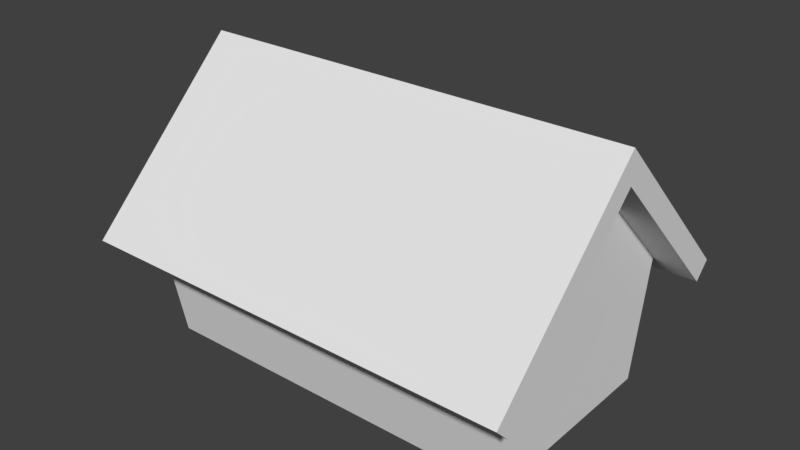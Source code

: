 # Source: house79.blend  (saved by Blender 2.79.0; exported with 4.5.12 LTS)
import bpy
from mathutils import Matrix  # noqa: F401  (used for matrix-valued properties, if any)

bpy.ops.wm.read_factory_settings(use_empty=True)
scene = bpy.context.scene
scene.name = 'Scene'

# ---- collections
col_collection_1 = bpy.data.collections.new('Collection 1'); scene.collection.children.link(col_collection_1)

# ---- world
world_world = bpy.data.worlds.new('World'); scene.world = world_world
world_world.color = (0.05088, 0.05088, 0.05088)
world_world.use_sun_shadow = False
world_world.sun_shadow_jitter_overblur = 0.0
world_world.cycles.sampling_method = 'MANUAL'

# ---- meshes
me_cube_001 = bpy.data.meshes.new('Cube.001')
me_cube_001.from_pydata([(-1.001, -0.8025, -1.0), (-1.0, -1.0, 1.0), (-0.9989, 0.7975, -1.0), (-1.0, 1.0, 1.0), (0.9989, -0.7975, -1.0), (1.0, -1.0, 1.0), (1.001, 0.8025, -1.0), (1.0, 1.0, 1.0), (-1.0, 0.0, 3.0), (1.0, 0.0, 3.0), (-1.185, -1.291, 0.769), (-1.186, 1.291, 0.7685), (-1.183, 0.0, 3.35), (1.18, -1.291, 0.769), (1.18, 1.291, 0.7685), (1.183, 0.0, 3.35), (-1.185, -1.167, 0.5164), (-1.186, 1.167, 0.516), (-1.183, 0.0, 2.85), (1.18, -1.167, 0.5164), (1.18, 1.167, 0.516), (1.183, 0.0, 2.85)], [], [(0, 1, 8, 3, 2), (2, 3, 7, 6), (6, 7, 9, 5, 4), (4, 5, 1, 0), (2, 6, 4, 0), (7, 3, 8, 9), (9, 8, 1, 5), (11, 12, 15, 14), (15, 12, 10, 13), (17, 20, 21, 18), (21, 19, 16, 18), (14, 15, 21, 20), (11, 14, 20, 17), (11, 17, 18, 12), (12, 18, 16, 10), (10, 16, 19, 13), (13, 19, 21, 15)])
me_cube_001.use_remesh_preserve_volume = False
me_cube_001.use_remesh_preserve_attributes = False
me_cube_001.use_mirror_vertex_groups = False
me_cube_001.update()

# ---- objects
ob_cube = bpy.data.objects.new('Cube', me_cube_001)

# ---- transforms, parenting, visibility, modifiers, constraints
ob_cube.location = (0.0, 0.0, 0.0)
ob_cube.scale = (6.0, 4.0, 2.0)
ob_cube.lineart.crease_threshold = 0.0

# ---- collection membership
col_collection_1.objects.link(ob_cube)

# ---- scene / render settings (as saved in the file)
scene.frame_start = 1; scene.frame_end = 250; scene.frame_set(0)
scene.render.engine = 'BLENDER_EEVEE_NEXT'
scene.render.resolution_percentage = 50
scene.render.dither_intensity = 0.0
scene.cycles.use_denoising = False
scene.cycles.samples = 128
scene.cycles.sampling_pattern = 'TABULATED_SOBOL'
scene.cycles.use_adaptive_sampling = False
scene.cycles.use_light_tree = False
scene.cycles.blur_glossy = 0.0
scene.cycles.sample_clamp_indirect = 0.0
scene.view_settings.view_transform = 'Standard'
bpy.context.view_layer.update()

# ---- added for rendering (the .blend has no active camera and no usable light): camera, sun
cam_auto = bpy.data.cameras.new('AutoCamera')
cam_auto.lens = 50.0
cam_auto.sensor_width = 36.0
cam_auto.clip_end = 1000.0
ob_auto_camera = bpy.data.objects.new('AutoCamera', cam_auto)
scene.collection.objects.link(ob_auto_camera)
ob_auto_camera.location = (18.1267, -21.7635, 16.8583)
ob_auto_camera.rotation_euler = (1.09748, -7.21219e-08, 0.694738)
scene.camera = ob_auto_camera
light_auto_sun = bpy.data.lights.new('AutoSun', 'SUN')
light_auto_sun.energy = 3.0
light_auto_sun.angle = 0.0523599
ob_auto_sun = bpy.data.objects.new('AutoSun', light_auto_sun)
scene.collection.objects.link(ob_auto_sun)
ob_auto_sun.rotation_euler = (0.872665, 0.174533, 0.523599)
bpy.context.view_layer.update()
